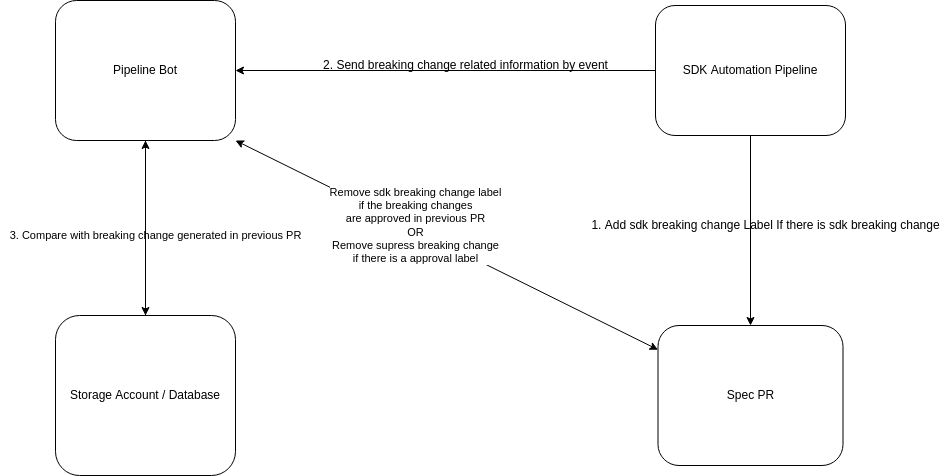

The diagram above was exported from draw.io. Its source (the exported page's mxGraphModel, read from the mxfile embedded in the PNG):
<mxGraphModel dx="2230" dy="630" grid="1" gridSize="10" guides="1" tooltips="1" connect="1" arrows="1" fold="1" page="1" pageScale="1" pageWidth="850" pageHeight="1100" math="0" shadow="0">
  <root>
    <mxCell id="0" />
    <mxCell id="1" parent="0" />
    <mxCell id="11" style="edgeStyle=orthogonalEdgeStyle;rounded=0;orthogonalLoop=1;jettySize=auto;html=1;entryX=0.5;entryY=0;entryDx=0;entryDy=0;" parent="1" source="2" target="5" edge="1">
      <mxGeometry relative="1" as="geometry" />
    </mxCell>
    <mxCell id="2" value="Pipeline Bot" style="rounded=1;whiteSpace=wrap;html=1;" parent="1" vertex="1">
      <mxGeometry x="-70" y="155" width="180" height="140" as="geometry" />
    </mxCell>
    <mxCell id="6" style="edgeStyle=orthogonalEdgeStyle;rounded=0;orthogonalLoop=1;jettySize=auto;html=1;exitX=0.5;exitY=1;exitDx=0;exitDy=0;entryX=0.5;entryY=0;entryDx=0;entryDy=0;" parent="1" source="3" target="4" edge="1">
      <mxGeometry relative="1" as="geometry" />
    </mxCell>
    <mxCell id="8" style="edgeStyle=orthogonalEdgeStyle;rounded=0;orthogonalLoop=1;jettySize=auto;html=1;exitX=0;exitY=0.5;exitDx=0;exitDy=0;entryX=1;entryY=0.5;entryDx=0;entryDy=0;" parent="1" source="3" target="2" edge="1">
      <mxGeometry relative="1" as="geometry" />
    </mxCell>
    <mxCell id="3" value="SDK Automation Pipeline" style="rounded=1;whiteSpace=wrap;html=1;" parent="1" vertex="1">
      <mxGeometry x="530" y="160" width="190" height="130" as="geometry" />
    </mxCell>
    <mxCell id="4" value="Spec PR" style="rounded=1;whiteSpace=wrap;html=1;" parent="1" vertex="1">
      <mxGeometry x="532.5" y="480" width="185" height="140" as="geometry" />
    </mxCell>
    <mxCell id="12" value="" style="edgeStyle=orthogonalEdgeStyle;rounded=0;orthogonalLoop=1;jettySize=auto;html=1;exitX=0.5;exitY=0;exitDx=0;exitDy=0;entryX=0.5;entryY=1;entryDx=0;entryDy=0;" parent="1" source="5" target="2" edge="1">
      <mxGeometry relative="1" as="geometry" />
    </mxCell>
    <mxCell id="5" value="Storage Account / Database" style="rounded=1;whiteSpace=wrap;html=1;" parent="1" vertex="1">
      <mxGeometry x="-70" y="470" width="180" height="160" as="geometry" />
    </mxCell>
    <mxCell id="7" value="1. Add sdk breaking change Label If there is sdk breaking change" style="text;html=1;align=center;verticalAlign=middle;resizable=0;points=[];autosize=1;strokeColor=none;fillColor=none;" parent="1" vertex="1">
      <mxGeometry x="460" y="370" width="360" height="20" as="geometry" />
    </mxCell>
    <mxCell id="9" value="2. Send breaking change related information by event" style="text;html=1;align=center;verticalAlign=middle;resizable=0;points=[];autosize=1;strokeColor=none;fillColor=none;" parent="1" vertex="1">
      <mxGeometry x="190" y="210" width="300" height="20" as="geometry" />
    </mxCell>
    <mxCell id="15" value="" style="endArrow=classic;startArrow=classic;html=1;rounded=0;exitX=1;exitY=1;exitDx=0;exitDy=0;" parent="1" source="2" target="4" edge="1">
      <mxGeometry width="50" height="50" relative="1" as="geometry">
        <mxPoint x="330" y="420" as="sourcePoint" />
        <mxPoint x="460" y="480" as="targetPoint" />
      </mxGeometry>
    </mxCell>
    <mxCell id="16" value="Remove sdk breaking change label&lt;br&gt;if the breaking changes&lt;br&gt;are approved in previous PR&lt;br&gt;OR&lt;br&gt;Remove supress breaking change&lt;br&gt;if there is a approval label" style="edgeLabel;html=1;align=center;verticalAlign=middle;resizable=0;points=[];" parent="15" vertex="1" connectable="0">
      <mxGeometry x="-0.2184" relative="1" as="geometry">
        <mxPoint x="15" y="3" as="offset" />
      </mxGeometry>
    </mxCell>
    <mxCell id="17" value="&lt;span style=&quot;font-family: &amp;#34;helvetica&amp;#34; ; font-size: 11px&quot;&gt;3. Compare with breaking change generated in previous PR&lt;/span&gt;" style="text;html=1;align=center;verticalAlign=middle;resizable=0;points=[];autosize=1;strokeColor=none;fillColor=none;" vertex="1" parent="1">
      <mxGeometry x="-125" y="380" width="310" height="20" as="geometry" />
    </mxCell>
  </root>
</mxGraphModel>